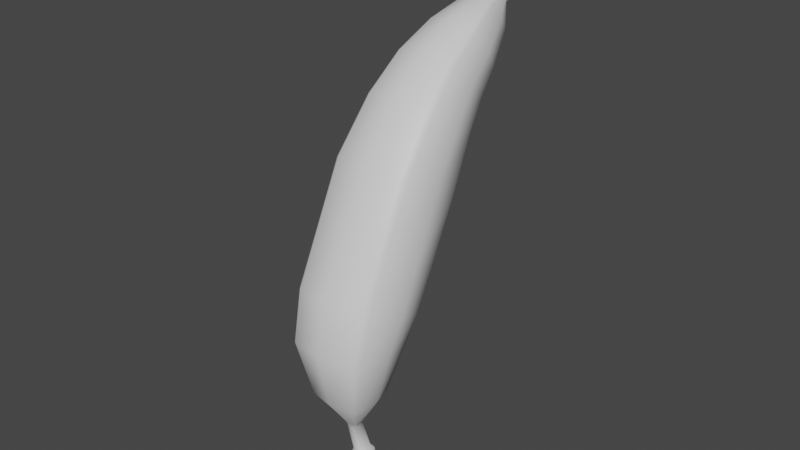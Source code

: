 # Source: BananaGunClosed.blend  (saved by Blender 2.91.10; exported with 4.5.12 LTS)
import bpy
from mathutils import Matrix  # noqa: F401  (used for matrix-valued properties, if any)

bpy.ops.wm.read_factory_settings(use_empty=True)
scene = bpy.context.scene
scene.name = 'Scene'

# ---- collections
col_collection = bpy.data.collections.new('Collection'); scene.collection.children.link(col_collection)

# ---- materials (node trees are filled in below, after node groups)
mat_material_001 = bpy.data.materials.new('Material.001')
mat_material_001.use_transparent_shadow = False

# ---- material node trees
mat_material_001.use_nodes = True; mat_material_001.node_tree.nodes.clear()
_N = mat_material_001.node_tree.nodes; _L = mat_material_001.node_tree.links
n0 = _N.new('ShaderNodeBsdfPrincipled'); n0.name = 'Principled BSDF'; n0.location = (10, 300)
n0.distribution = 'GGX'
n0.subsurface_method = 'BURLEY'
n0.inputs[3].default_value = 1.45
n0.inputs[27].default_value = (0.0, 0.0, 0.0, 1.0)
n0.inputs[28].default_value = 1.0
n1 = _N.new('ShaderNodeOutputMaterial'); n1.name = 'Material Output'; n1.location = (300, 300)
_L.new(n0.outputs[0], n1.inputs[0])
n1.is_active_output = True

# ---- world
world_world = bpy.data.worlds.new('World'); scene.world = world_world
world_world.use_nodes = True; world_world.node_tree.nodes.clear()
_N = world_world.node_tree.nodes; _L = world_world.node_tree.links
n0 = _N.new('ShaderNodeOutputWorld'); n0.name = 'World Output'; n0.location = (300, 300)
n1 = _N.new('ShaderNodeBackground'); n1.name = 'Background'; n1.location = (10, 300)
n1.inputs[0].default_value = (0.05088, 0.05088, 0.05088, 1.0)
_L.new(n1.outputs[0], n0.inputs[0])
n0.is_active_output = True
world_world.color = (0.05088, 0.05088, 0.05088)
world_world.use_sun_shadow = False
world_world.sun_shadow_jitter_overblur = 0.0

# ---- meshes
me_cube = bpy.data.meshes.new('Cube')
me_cube.from_pydata([(0.004615, 0.01832, -0.204), (0.003932, 0.01481, -0.2064), (0.005485, 0.01907, -0.2078), (0.004521, 0.01987, -0.2058), (7.905e-05, 0.00763, 0.1438), (0.007353, 0.008396, 0.1426), (0.003353, 0.01281, 0.1466), (7.905e-05, 0.01211, 0.1471), (7.905e-05, 0.01671, 0.1042), (-0.01889, 0.0137, 0.1061), (-0.007195, 0.01703, 0.1295), (7.905e-05, 0.0178, 0.1283), (7.905e-05, 0.01351, -0.2072), (-0.003227, 0.01423, -0.2067), (-0.002883, 0.01738, -0.2091), (7.905e-05, 0.01529, -0.2098), (0.02219, -0.01777, 0.1262), (0.02611, -0.003234, 0.1169), (0.01006, 0.01271, 0.1361), (0.008554, 0.009008, 0.1417), (0.02219, 0.0113, 0.1076), (0.008554, 0.01642, 0.1304), (-0.01379, -0.009615, -0.1916), (-0.01625, 0.00417, -0.1856), (-0.004457, 0.01832, -0.204), (-0.003773, 0.01481, -0.2064), (7.905e-05, 0.02312, -0.2009), (0.003386, 0.0224, -0.2013), (0.004858, 0.0241, -0.2029), (7.905e-05, 0.025, -0.2026), (0.007353, 0.01703, 0.1295), (0.003353, 0.02074, 0.1406), (0.003894, 0.02018, 0.141), (-0.003227, 0.0224, -0.2013), (-0.004205, 0.02398, -0.2031), (-0.01379, 0.01796, -0.1796), (-0.003773, 0.02182, -0.2017), (0.004571, 0.01678, 0.1436), (-0.008396, 0.009008, 0.1417), (-0.007195, 0.008396, 0.1426), (-0.003195, 0.01281, 0.1466), (-0.003736, 0.01337, 0.1462), (7.905e-05, -0.02318, 0.1296), (0.01905, -0.02017, 0.1277), (-0.01889, -0.02017, 0.1277), (-0.02203, -0.01777, 0.1262), (0.01905, 0.0137, 0.1061), (-0.01183, 0.02023, -0.1786), (0.01198, -0.01189, -0.1926), (0.003386, 0.01423, -0.2067), (0.01395, -0.009615, -0.1916), (0.02625, -0.003307, -0.09377), (7.905e-05, 0.002072, -0.09324), (7.905e-05, 0.00139, -0.04894), (0.02885, -0.004558, -0.04894), (0.02845, -0.06822, 0.005324), (0.02885, -0.07161, -0.04894), (0.0336, -0.06686, -0.04894), (0.03313, -0.06353, 0.005324), (-0.03098, -0.002112, 0.005324), (-0.03022, -0.004558, -0.04894), (-0.03497, -0.00931, -0.04894), (-0.03566, -0.006796, 0.005324), (0.0336, -0.00931, -0.04894), (0.03058, -0.009531, -0.09419), (-0.0261, -0.06395, -0.09971), (-0.0287, -0.07161, -0.04894), (-0.03345, -0.06686, -0.04894), (-0.03042, -0.05965, -0.09929), (7.905e-05, -0.06933, -0.1002), (7.905e-05, -0.07756, -0.04894), (0.02625, -0.06395, -0.09971), (-0.04152, -0.03517, 0.005324), (-0.03939, -0.03808, -0.04894), (-0.03297, -0.06353, 0.005324), (0.03599, -0.03363, -0.09674), (0.03955, -0.03808, -0.04894), (0.03058, -0.05965, -0.09929), (-0.0261, -0.003307, -0.09377), (7.905e-05, 0.006138, -0.1216), (-0.02249, 0.00144, -0.1228), (0.02637, -0.04777, -0.1359), (0.03104, -0.02504, -0.1299), (0.02637, -0.003737, -0.1238), (7.905e-05, -0.05622, -0.1382), (0.02265, -0.05153, -0.1369), (-0.02249, -0.05153, -0.1369), (-0.02622, -0.04777, -0.1359), (0.02265, 0.00144, -0.1228), (-0.03042, -0.007605, -0.09419), (-0.03583, -0.03363, -0.09674), (-0.03283, -0.05746, 0.05095), (-0.04136, -0.0308, 0.04651), (-0.03552, -0.004145, 0.04208), (-0.03086, 0.0002579, 0.04134), (0.02833, -0.06501, 0.05169), (0.03299, -0.06061, 0.05095), (7.905e-05, 0.003752, 0.005324), (0.02845, -0.001279, 0.005324), (0.03313, -0.005964, 0.005324), (-0.02829, -0.06822, 0.005324), (7.905e-05, -0.07408, 0.005324), (0.039, -0.03517, 0.005324), (7.905e-05, 0.02308, -0.1773), (0.01198, 0.02023, -0.1786), (0.01395, 0.01796, -0.1796), (0.003932, 0.02182, -0.2017), (-0.01183, -0.01189, -0.1926), (7.905e-05, -0.01474, -0.1938), (0.01641, 0.00417, -0.1856), (0.01877, -0.03261, -0.1673), (0.02186, -0.02957, -0.1659), (-0.01861, 0.01024, -0.1475), (-0.0217, 0.007201, -0.1489), (-0.02556, -0.01119, -0.1574), (-0.03088, -0.02504, -0.1299), (-0.02622, -0.002313, -0.1238), (-0.0217, -0.02957, -0.1659), (0.01877, 0.01024, -0.1475), (7.905e-05, 0.01404, -0.1457), (0.02186, 0.0058, -0.1489), (-0.01861, -0.03261, -0.1673), (7.905e-05, -0.03641, -0.169), (0.02572, -0.01119, -0.1574), (-0.02203, 0.0113, 0.1076), (-0.008396, 0.01642, 0.1304), (-0.0099, 0.01271, 0.1361), (-0.02595, -0.003234, 0.1169), (0.02659, 0.004564, 0.06824), (7.905e-05, 0.009387, 0.0664), (0.03097, 0.0007117, 0.0697), (-0.02644, -0.0498, 0.0908), (-0.03082, -0.04485, 0.08933), (7.905e-05, -0.05777, 0.09264), (0.02659, -0.05295, 0.09141), (0.03645, -0.02262, 0.0786), (0.03097, -0.04909, 0.08994), (-0.02644, 0.004564, 0.06824), (7.905e-05, 0.005769, 0.04043), (0.03883, -0.0308, 0.04651), (0.03299, -0.004145, 0.04208), (7.905e-05, -0.07052, 0.0526), (-0.02817, -0.06187, 0.05169), (0.02833, 0.0002579, 0.04134), (-0.03082, 0.0007117, 0.0697), (-0.0363, -0.02262, 0.0786), (0.004753, 0.03354, 0.1664), (0.005582, 0.03687, 0.1632), (0.00829, 0.03989, 0.1674), (0.007052, 0.03531, 0.1725), (7.905e-05, 0.04143, 0.1588), (-0.003932, 0.04075, 0.1595), (-0.005906, 0.04524, 0.1614), (7.905e-05, 0.04619, 0.1604), (-0.004595, 0.0402, 0.16), (-0.006894, 0.04448, 0.1623), (0.004753, 0.0402, 0.16), (0.007052, 0.04448, 0.1623), (-0.003195, 0.02074, 0.1406), (7.905e-05, 0.02145, 0.1401), (-0.004412, 0.01678, 0.1436), (-0.003736, 0.02018, 0.141), (0.003894, 0.01337, 0.1462), (0.00829, 0.048, 0.173), (0.007052, 0.04241, 0.1781), (-0.005906, 0.05084, 0.1669), (7.905e-05, 0.05179, 0.1658), (-0.006894, 0.05008, 0.1677), (0.007052, 0.05008, 0.1677), (0.00409, 0.03299, 0.1669), (0.006064, 0.03455, 0.1733), (-0.005424, 0.03687, 0.1632), (-0.004595, 0.03354, 0.1664), (-0.006894, 0.03531, 0.1725), (-0.008131, 0.03989, 0.1674), (-0.003932, 0.03299, 0.1669), (-0.005906, 0.03455, 0.1733), (7.905e-05, 0.0323, 0.1676), (7.905e-05, 0.0336, 0.1744), (0.00409, 0.04075, 0.1595), (0.006064, 0.04524, 0.1614), (7.905e-05, 0.048, 0.173), (-0.008131, 0.048, 0.173), (-0.006894, 0.04241, 0.1781), (0.006064, 0.05084, 0.1669), (0.006064, 0.04166, 0.179), (-0.005906, 0.04166, 0.179), (7.905e-05, 0.04071, 0.18), (7.905e-05, 0.02066, -0.2068), (-0.003772, 0.01832, -0.2085), (-0.00375, 0.02066, -0.2068), (-0.005094, 0.02304, -0.2037), (0.003398, 0.01759, -0.2089), (0.006058, 0.02167, -0.2029)], [], [(0, 1, 2, 3), (4, 5, 6, 7), (8, 9, 10, 11), (12, 13, 14, 15), (16, 17, 18, 19), (17, 20, 21, 18), (22, 23, 24, 25), (26, 27, 28, 29), (21, 30, 31, 32), (33, 26, 29, 34), (23, 35, 36, 24), (18, 21, 32, 37), (38, 39, 40, 41), (42, 43, 5, 4), (44, 42, 4, 39), (44, 39, 38, 45), (46, 30, 21, 20), (47, 33, 36, 35), (48, 49, 1, 50), (46, 8, 11, 30), (51, 52, 53, 54), (55, 56, 57, 58), (59, 60, 61, 62), (51, 54, 63, 64), (65, 66, 67, 68), (65, 69, 70, 66), (69, 71, 56, 70), (72, 62, 61, 73), (74, 72, 73, 67), (75, 64, 63, 76), (77, 75, 76, 57), (52, 78, 60, 53), (79, 80, 78, 52), (81, 82, 75, 77), (82, 83, 64, 75), (84, 85, 71, 69), (86, 84, 69, 65), (86, 65, 68, 87), (88, 51, 64, 83), (88, 79, 52, 51), (56, 71, 77, 57), (60, 78, 89, 61), (73, 61, 89, 90), (67, 73, 90, 68), (91, 92, 72, 74), (92, 93, 62, 72), (94, 59, 62, 93), (95, 55, 58, 96), (54, 53, 97, 98), (54, 98, 99, 63), (66, 100, 74, 67), (66, 70, 101, 100), (70, 56, 55, 101), (76, 63, 99, 102), (57, 76, 102, 58), (53, 60, 59, 97), (27, 26, 103, 104), (27, 104, 105, 106), (13, 107, 22, 25), (13, 12, 108, 107), (12, 49, 48, 108), (0, 106, 105, 109), (1, 0, 109, 50), (26, 33, 47, 103), (110, 48, 50, 111), (112, 47, 35, 113), (114, 113, 35, 23), (68, 90, 115, 87), (90, 89, 116, 115), (78, 80, 116, 89), (71, 85, 81, 77), (117, 114, 23, 22), (118, 119, 79, 88), (118, 88, 83, 120), (121, 86, 87, 117), (121, 122, 84, 86), (122, 110, 85, 84), (123, 120, 83, 82), (111, 123, 82, 81), (119, 112, 80, 79), (103, 47, 112, 119), (50, 109, 123, 111), (109, 105, 120, 123), (108, 48, 110, 122), (107, 108, 122, 121), (107, 121, 117, 22), (104, 118, 120, 105), (104, 103, 119, 118), (87, 115, 114, 117), (115, 116, 113, 114), (80, 112, 113, 116), (85, 110, 111, 81), (5, 43, 16, 19), (10, 9, 124, 125), (126, 125, 124, 127), (38, 126, 127, 45), (128, 129, 8, 46), (128, 46, 20, 130), (131, 44, 45, 132), (131, 133, 42, 44), (133, 134, 43, 42), (135, 130, 20, 17), (136, 135, 17, 16), (129, 137, 9, 8), (138, 94, 137, 129), (96, 139, 135, 136), (139, 140, 130, 135), (141, 95, 134, 133), (142, 141, 133, 131), (142, 131, 132, 91), (143, 128, 130, 140), (143, 138, 129, 128), (43, 134, 136, 16), (9, 137, 144, 124), (127, 124, 144, 145), (45, 127, 145, 132), (98, 97, 138, 143), (98, 143, 140, 99), (100, 142, 91, 74), (100, 101, 141, 142), (101, 55, 95, 141), (102, 99, 140, 139), (58, 102, 139, 96), (97, 59, 94, 138), (134, 95, 96, 136), (137, 94, 93, 144), (145, 144, 93, 92), (132, 145, 92, 91), (146, 147, 148, 149), (150, 151, 152, 153), (151, 154, 155, 152), (147, 156, 157, 148), (11, 10, 158, 159), (30, 11, 159, 31), (125, 126, 160, 161), (39, 4, 7, 40), (19, 18, 37, 162), (126, 38, 41, 160), (10, 125, 161, 158), (5, 19, 162, 6), (149, 148, 163, 164), (153, 152, 165, 166), (152, 155, 167, 165), (148, 157, 168, 163), (169, 146, 149, 170), (171, 172, 173, 174), (172, 175, 176, 173), (177, 169, 170, 178), (179, 150, 153, 180), (175, 177, 178, 176), (156, 179, 180, 157), (154, 171, 174, 155), (181, 182, 183), (164, 163, 181), (181, 166, 165), (181, 184, 166), (170, 149, 164, 185), (174, 173, 183, 182), (173, 176, 186, 183), (178, 170, 185, 187), (180, 153, 166, 184), (176, 178, 187, 186), (157, 180, 184, 168), (155, 174, 182, 167), (161, 160, 171, 154), (32, 31, 179, 156), (40, 7, 177, 175), (31, 159, 150, 179), (7, 6, 169, 177), (41, 40, 175, 172), (160, 41, 172, 171), (6, 162, 146, 169), (37, 32, 156, 147), (158, 161, 154, 151), (159, 158, 151, 150), (162, 37, 147, 146), (34, 29, 188), (188, 3, 2), (189, 190, 188), (188, 29, 28), (36, 33, 34, 191), (13, 25, 189, 14), (1, 49, 192, 2), (27, 106, 193, 28), (106, 0, 3, 193), (24, 36, 191, 190), (49, 12, 15, 192), (25, 24, 190, 189), (15, 188, 192), (15, 14, 188), (14, 189, 188), (190, 191, 188), (191, 34, 188), (188, 28, 193), (3, 188, 193), (192, 188, 2), (168, 184, 181), (163, 168, 181), (187, 185, 181), (185, 164, 181), (187, 181, 186), (186, 181, 183), (181, 165, 167), (182, 181, 167)])
me_cube.polygons.foreach_set('use_smooth', [True] * 204)
_uv = me_cube.uv_layers.new(name='UVMap')
_uv.uv.foreach_set('vector', [0.9094, 0.3098, 0.9211, 0.2932, 0.9297, 0.3089, 0.9265, 0.3163, 0.2043, 0.2783, 0.2238, 0.2957, 0.1882, 0.3059, 0.1787, 0.2935, 0.3153, 0.4007, 0.3019, 0.4433, 0.242, 0.4007, 0.2501, 0.3784, 0.9392, 0.2805, 0.9658, 0.292, 0.967, 0.3043, 0.9468, 0.2951, 0.2981, 0.2647, 0.3121, 0.3008, 0.2423, 0.3238, 0.2298, 0.3034, 0.3121, 0.3008, 0.3219, 0.3402, 0.2536, 0.3451, 0.2423, 0.3238, 0.9821, 0.4153, 0.9438, 0.4171, 0.9531, 0.3643, 0.9821, 0.3374, 0.9147, 0.3511, 0.9056, 0.3385, 0.9207, 0.3321, 0.9247, 0.3434, 0.2536, 0.3451, 0.2539, 0.3547, 0.1974, 0.3502, 0.1974, 0.3442, 0.9278, 0.3606, 0.9147, 0.3511, 0.9247, 0.3434, 0.9377, 0.3475, 0.9438, 0.4171, 0.8947, 0.4105, 0.9336, 0.3638, 0.9531, 0.3643, 0.2423, 0.3238, 0.2536, 0.3451, 0.1974, 0.3442, 0.1951, 0.3279, 0.1749, 0.2578, 0.1848, 0.2624, 0.1675, 0.2815, 0.1642, 0.2767, 0.2661, 0.2203, 0.2908, 0.2508, 0.2238, 0.2957, 0.2043, 0.2783, 0.2371, 0.1943, 0.2661, 0.2203, 0.2043, 0.2783, 0.1848, 0.2624, 0.2371, 0.1943, 0.1848, 0.2624, 0.1749, 0.2578, 0.225, 0.1852, 0.322, 0.3572, 0.2539, 0.3547, 0.2536, 0.3451, 0.3219, 0.3402, 0.8848, 0.4016, 0.9278, 0.3606, 0.9336, 0.3638, 0.8947, 0.4105, 0.8715, 0.2557, 0.9246, 0.2883, 0.9211, 0.2932, 0.866, 0.2668, 0.322, 0.3572, 0.3153, 0.4007, 0.2501, 0.3784, 0.2539, 0.3547, 0.676, 0.3599, 0.688, 0.427, 0.6104, 0.4368, 0.6036, 0.3639, 0.5206, 0.1818, 0.6078, 0.1774, 0.6065, 0.2006, 0.5217, 0.2065, 0.5211, 0.4998, 0.6211, 0.5035, 0.6235, 0.5279, 0.5202, 0.5243, 0.676, 0.3599, 0.6036, 0.3639, 0.6016, 0.3357, 0.6744, 0.3292, 0.7511, 0.09397, 0.6369, 0.06994, 0.6416, 0.04911, 0.7622, 0.07701, 0.7511, 0.09397, 0.7169, 0.1367, 0.62, 0.121, 0.6369, 0.06994, 0.7169, 0.1367, 0.691, 0.1859, 0.6078, 0.1774, 0.62, 0.121, 0.5207, 0.5813, 0.5202, 0.5243, 0.6235, 0.5279, 0.6394, 0.5821, 0.5222, 0.635, 0.5207, 0.5813, 0.6394, 0.5821, 0.6601, 0.6311, 0.6767, 0.2678, 0.6744, 0.3292, 0.6016, 0.3357, 0.6023, 0.2652, 0.6865, 0.2077, 0.6767, 0.2678, 0.6023, 0.2652, 0.6065, 0.2006, 0.688, 0.427, 0.7083, 0.4879, 0.6211, 0.5035, 0.6104, 0.4368, 0.7472, 0.4159, 0.7729, 0.4677, 0.7083, 0.4879, 0.688, 0.427, 0.7523, 0.222, 0.7378, 0.2752, 0.6767, 0.2678, 0.6865, 0.2077, 0.7378, 0.2752, 0.7319, 0.3315, 0.6744, 0.3292, 0.6767, 0.2678, 0.7916, 0.1635, 0.7591, 0.2031, 0.691, 0.1859, 0.7169, 0.1367, 0.8328, 0.1314, 0.7916, 0.1635, 0.7169, 0.1367, 0.7511, 0.09397, 0.8328, 0.1314, 0.7511, 0.09397, 0.7622, 0.07701, 0.8464, 0.1179, 0.7333, 0.358, 0.676, 0.3599, 0.6744, 0.3292, 0.7319, 0.3315, 0.7333, 0.358, 0.7472, 0.4159, 0.688, 0.427, 0.676, 0.3599, 0.6078, 0.1774, 0.691, 0.1859, 0.6865, 0.2077, 0.6065, 0.2006, 0.6211, 0.5035, 0.7083, 0.4879, 0.7151, 0.5105, 0.6235, 0.5279, 0.6394, 0.5821, 0.6235, 0.5279, 0.7151, 0.5105, 0.7471, 0.5571, 0.6601, 0.6311, 0.6394, 0.5821, 0.7471, 0.5571, 0.7849, 0.5961, 0.4052, 0.6201, 0.4243, 0.569, 0.5207, 0.5813, 0.5222, 0.635, 0.4243, 0.569, 0.4392, 0.5147, 0.5202, 0.5243, 0.5207, 0.5813, 0.4433, 0.4918, 0.5211, 0.4998, 0.5202, 0.5243, 0.4392, 0.5147, 0.4411, 0.1899, 0.5206, 0.1818, 0.5217, 0.2065, 0.4453, 0.2116, 0.6036, 0.3639, 0.6104, 0.4368, 0.5205, 0.4313, 0.5208, 0.367, 0.6036, 0.3639, 0.5208, 0.367, 0.5213, 0.3411, 0.6016, 0.3357, 0.6369, 0.06994, 0.5111, 0.06939, 0.5077, 0.04877, 0.6416, 0.04911, 0.6369, 0.06994, 0.62, 0.121, 0.5174, 0.1218, 0.5111, 0.06939, 0.62, 0.121, 0.6078, 0.1774, 0.5206, 0.1818, 0.5174, 0.1218, 0.6023, 0.2652, 0.6016, 0.3357, 0.5213, 0.3411, 0.5218, 0.2714, 0.6065, 0.2006, 0.6023, 0.2652, 0.5218, 0.2714, 0.5217, 0.2065, 0.6104, 0.4368, 0.6211, 0.5035, 0.5211, 0.4998, 0.5205, 0.4313, 0.9056, 0.3385, 0.9147, 0.3511, 0.8639, 0.3781, 0.8504, 0.3499, 0.9056, 0.3385, 0.8504, 0.3499, 0.8487, 0.3366, 0.9042, 0.3317, 0.9658, 0.292, 0.9424, 0.2316, 0.9562, 0.2307, 0.9745, 0.2968, 0.9658, 0.292, 0.9392, 0.2805, 0.9018, 0.2403, 0.9424, 0.2316, 0.9392, 0.2805, 0.9246, 0.2883, 0.8715, 0.2557, 0.9018, 0.2403, 0.9094, 0.3098, 0.9042, 0.3317, 0.8487, 0.3366, 0.8535, 0.2998, 0.9211, 0.2932, 0.9094, 0.3098, 0.8535, 0.2998, 0.866, 0.2668, 0.9147, 0.3511, 0.9278, 0.3606, 0.8848, 0.4016, 0.8639, 0.3781, 0.8183, 0.229, 0.8715, 0.2557, 0.866, 0.2668, 0.8101, 0.2449, 0.8274, 0.4404, 0.8848, 0.4016, 0.8947, 0.4105, 0.8385, 0.4549, 0.8858, 0.4762, 0.8385, 0.4549, 0.8947, 0.4105, 0.9438, 0.4171, 0.7849, 0.5961, 0.7471, 0.5571, 0.8259, 0.5229, 0.8721, 0.5496, 0.7471, 0.5571, 0.7151, 0.5105, 0.7828, 0.4872, 0.8259, 0.5229, 0.7083, 0.4879, 0.7729, 0.4677, 0.7828, 0.4872, 0.7151, 0.5105, 0.691, 0.1859, 0.7591, 0.2031, 0.7523, 0.222, 0.6865, 0.2077, 0.9361, 0.4867, 0.8858, 0.4762, 0.9438, 0.4171, 0.9821, 0.4153, 0.7876, 0.3572, 0.8018, 0.4015, 0.7472, 0.4159, 0.7333, 0.358, 0.7876, 0.3572, 0.7333, 0.358, 0.7319, 0.3315, 0.786, 0.3358, 0.8989, 0.1769, 0.8328, 0.1314, 0.8464, 0.1179, 0.9142, 0.1678, 0.8989, 0.1769, 0.8541, 0.1979, 0.7916, 0.1635, 0.8328, 0.1314, 0.8541, 0.1979, 0.8183, 0.229, 0.7591, 0.2031, 0.7916, 0.1635, 0.7933, 0.2895, 0.786, 0.3358, 0.7319, 0.3315, 0.7378, 0.2752, 0.8101, 0.2449, 0.7933, 0.2895, 0.7378, 0.2752, 0.7523, 0.222, 0.8018, 0.4015, 0.8274, 0.4404, 0.7729, 0.4677, 0.7472, 0.4159, 0.8639, 0.3781, 0.8848, 0.4016, 0.8274, 0.4404, 0.8018, 0.4015, 0.866, 0.2668, 0.8535, 0.2998, 0.7933, 0.2895, 0.8101, 0.2449, 0.8535, 0.2998, 0.8487, 0.3366, 0.786, 0.3358, 0.7933, 0.2895, 0.9018, 0.2403, 0.8715, 0.2557, 0.8183, 0.229, 0.8541, 0.1979, 0.9424, 0.2316, 0.9018, 0.2403, 0.8541, 0.1979, 0.8989, 0.1769, 0.9424, 0.2316, 0.8989, 0.1769, 0.9142, 0.1678, 0.9562, 0.2307, 0.8504, 0.3499, 0.7876, 0.3572, 0.786, 0.3358, 0.8487, 0.3366, 0.8504, 0.3499, 0.8639, 0.3781, 0.8018, 0.4015, 0.7876, 0.3572, 0.8721, 0.5496, 0.8259, 0.5229, 0.8858, 0.4762, 0.9361, 0.4867, 0.8259, 0.5229, 0.7828, 0.4872, 0.8385, 0.4549, 0.8858, 0.4762, 0.7729, 0.4677, 0.8274, 0.4404, 0.8385, 0.4549, 0.7828, 0.4872, 0.7591, 0.2031, 0.8183, 0.229, 0.8101, 0.2449, 0.7523, 0.222, 0.2238, 0.2957, 0.2908, 0.2508, 0.2981, 0.2647, 0.2298, 0.3034, 0.242, 0.4007, 0.3019, 0.4433, 0.2931, 0.458, 0.2363, 0.4082, 0.2128, 0.417, 0.2363, 0.4082, 0.2931, 0.458, 0.2607, 0.4829, 0.1842, 0.4182, 0.2128, 0.417, 0.2607, 0.4829, 0.2228, 0.5, 0.3968, 0.3597, 0.3922, 0.4191, 0.3153, 0.4007, 0.322, 0.3572, 0.3968, 0.3597, 0.322, 0.3572, 0.3219, 0.3402, 0.3962, 0.3367, 0.318, 0.1285, 0.2371, 0.1943, 0.225, 0.1852, 0.3052, 0.1121, 0.318, 0.1285, 0.3473, 0.1679, 0.2661, 0.2203, 0.2371, 0.1943, 0.3473, 0.1679, 0.3678, 0.2115, 0.2908, 0.2508, 0.2661, 0.2203, 0.3906, 0.2819, 0.3962, 0.3367, 0.3219, 0.3402, 0.3121, 0.3008, 0.3746, 0.2293, 0.3906, 0.2819, 0.3121, 0.3008, 0.2981, 0.2647, 0.3922, 0.4191, 0.379, 0.4765, 0.3019, 0.4433, 0.3153, 0.4007, 0.4511, 0.4274, 0.4433, 0.4918, 0.379, 0.4765, 0.3922, 0.4191, 0.4453, 0.2116, 0.4524, 0.2749, 0.3906, 0.2819, 0.3746, 0.2293, 0.4524, 0.2749, 0.4545, 0.3364, 0.3962, 0.3367, 0.3906, 0.2819, 0.4259, 0.1383, 0.4411, 0.1899, 0.3678, 0.2115, 0.3473, 0.1679, 0.4031, 0.09006, 0.4259, 0.1383, 0.3473, 0.1679, 0.318, 0.1285, 0.4031, 0.09006, 0.318, 0.1285, 0.3052, 0.1121, 0.3947, 0.07094, 0.4537, 0.3617, 0.3968, 0.3597, 0.3962, 0.3367, 0.4545, 0.3364, 0.4537, 0.3617, 0.4511, 0.4274, 0.3922, 0.4191, 0.3968, 0.3597, 0.2908, 0.2508, 0.3678, 0.2115, 0.3746, 0.2293, 0.2981, 0.2647, 0.3019, 0.4433, 0.379, 0.4765, 0.3712, 0.4978, 0.2931, 0.458, 0.2607, 0.4829, 0.2931, 0.458, 0.3712, 0.4978, 0.3447, 0.5451, 0.2228, 0.5, 0.2607, 0.4829, 0.3447, 0.5451, 0.3095, 0.5803, 0.5208, 0.367, 0.5205, 0.4313, 0.4511, 0.4274, 0.4537, 0.3617, 0.5208, 0.367, 0.4537, 0.3617, 0.4545, 0.3364, 0.5213, 0.3411, 0.5111, 0.06939, 0.4031, 0.09006, 0.3947, 0.07094, 0.5077, 0.04877, 0.5111, 0.06939, 0.5174, 0.1218, 0.4259, 0.1383, 0.4031, 0.09006, 0.5174, 0.1218, 0.5206, 0.1818, 0.4411, 0.1899, 0.4259, 0.1383, 0.5218, 0.2714, 0.5213, 0.3411, 0.4545, 0.3364, 0.4524, 0.2749, 0.5217, 0.2065, 0.5218, 0.2714, 0.4524, 0.2749, 0.4453, 0.2116, 0.5205, 0.4313, 0.5211, 0.4998, 0.4433, 0.4918, 0.4511, 0.4274, 0.3678, 0.2115, 0.4411, 0.1899, 0.4453, 0.2116, 0.3746, 0.2293, 0.379, 0.4765, 0.4433, 0.4918, 0.4392, 0.5147, 0.3712, 0.4978, 0.3447, 0.5451, 0.3712, 0.4978, 0.4392, 0.5147, 0.4243, 0.569, 0.3095, 0.5803, 0.3447, 0.5451, 0.4243, 0.569, 0.4052, 0.6201, 0.1031, 0.3154, 0.1123, 0.331, 0.08915, 0.332, 0.07767, 0.3208, 0.1083, 0.3679, 0.09943, 0.3811, 0.07479, 0.3795, 0.08711, 0.3669, 0.09943, 0.3811, 0.09816, 0.3859, 0.0717, 0.3849, 0.07479, 0.3795, 0.1123, 0.331, 0.1146, 0.3474, 0.09224, 0.347, 0.08915, 0.332, 0.2501, 0.3784, 0.242, 0.4007, 0.1915, 0.3765, 0.1953, 0.3638, 0.2539, 0.3547, 0.2501, 0.3784, 0.1953, 0.3638, 0.1974, 0.3502, 0.2363, 0.4082, 0.2128, 0.417, 0.1797, 0.3955, 0.19, 0.3821, 0.1848, 0.2624, 0.2043, 0.2783, 0.1787, 0.2935, 0.1675, 0.2815, 0.2298, 0.3034, 0.2423, 0.3238, 0.1951, 0.3279, 0.1898, 0.312, 0.2128, 0.417, 0.1842, 0.4182, 0.1666, 0.4096, 0.1797, 0.3955, 0.242, 0.4007, 0.2363, 0.4082, 0.19, 0.3821, 0.1915, 0.3765, 0.2238, 0.2957, 0.2298, 0.3034, 0.1898, 0.312, 0.1882, 0.3059, 0.07767, 0.3208, 0.08915, 0.332, 0.0597, 0.3406, 0.05409, 0.3305, 0.08711, 0.3669, 0.07479, 0.3795, 0.05048, 0.3709, 0.06225, 0.3634, 0.07479, 0.3795, 0.0717, 0.3849, 0.04661, 0.375, 0.05048, 0.3709, 0.08915, 0.332, 0.09224, 0.347, 0.0667, 0.3488, 0.0597, 0.3406, 0.1012, 0.3101, 0.1031, 0.3154, 0.07767, 0.3208, 0.07463, 0.316, 0.08256, 0.3981, 0.06852, 0.4076, 0.04165, 0.4102, 0.05203, 0.396, 0.06407, 0.2871, 0.0663, 0.2906, 0.0449, 0.2993, 0.04058, 0.2945, 0.08895, 0.2994, 0.1012, 0.3101, 0.07463, 0.316, 0.06185, 0.3064, 0.1144, 0.3539, 0.1083, 0.3679, 0.08711, 0.3669, 0.09216, 0.3531, 0.0663, 0.2906, 0.08895, 0.2994, 0.06185, 0.3064, 0.0449, 0.2993, 0.1146, 0.3474, 0.1144, 0.3539, 0.09216, 0.3531, 0.09224, 0.347, 0.09816, 0.3859, 0.08256, 0.3981, 0.05203, 0.396, 0.0717, 0.3849, 0.02689, 0.348, 0.03151, 0.3774, 0.01403, 0.3873, 0.05409, 0.3305, 0.0597, 0.3406, 0.02689, 0.348, 0.02689, 0.348, 0.06225, 0.3634, 0.05048, 0.3709, 0.02689, 0.348, 0.06654, 0.3534, 0.06225, 0.3634, 0.07463, 0.316, 0.07767, 0.3208, 0.05409, 0.3305, 0.05157, 0.3266, 0.05203, 0.396, 0.04165, 0.4102, 0.01403, 0.3873, 0.03151, 0.3774, 0.04058, 0.2945, 0.0449, 0.2993, 0.02799, 0.3162, 0.02209, 0.3145, 0.06185, 0.3064, 0.07463, 0.316, 0.05157, 0.3266, 0.0414, 0.3197, 0.09216, 0.3531, 0.08711, 0.3669, 0.06225, 0.3634, 0.06654, 0.3534, 0.0449, 0.2993, 0.06185, 0.3064, 0.0414, 0.3197, 0.02799, 0.3162, 0.09224, 0.347, 0.09216, 0.3531, 0.06654, 0.3534, 0.0667, 0.3488, 0.0717, 0.3849, 0.05203, 0.396, 0.03151, 0.3774, 0.04661, 0.375, 0.19, 0.3821, 0.1797, 0.3955, 0.08256, 0.3981, 0.09816, 0.3859, 0.1974, 0.3442, 0.1974, 0.3502, 0.1144, 0.3539, 0.1146, 0.3474, 0.1675, 0.2815, 0.1787, 0.2935, 0.08895, 0.2994, 0.0663, 0.2906, 0.1974, 0.3502, 0.1953, 0.3638, 0.1083, 0.3679, 0.1144, 0.3539, 0.1787, 0.2935, 0.1882, 0.3059, 0.1012, 0.3101, 0.08895, 0.2994, 0.1642, 0.2767, 0.1675, 0.2815, 0.0663, 0.2906, 0.06407, 0.2871, 0.1797, 0.3955, 0.1666, 0.4096, 0.06852, 0.4076, 0.08256, 0.3981, 0.1882, 0.3059, 0.1898, 0.312, 0.1031, 0.3154, 0.1012, 0.3101, 0.1951, 0.3279, 0.1974, 0.3442, 0.1146, 0.3474, 0.1123, 0.331, 0.1915, 0.3765, 0.19, 0.3821, 0.09816, 0.3859, 0.09943, 0.3811, 0.1953, 0.3638, 0.1915, 0.3765, 0.09943, 0.3811, 0.1083, 0.3679, 0.1898, 0.312, 0.1951, 0.3279, 0.1123, 0.331, 0.1031, 0.3154, 0.9377, 0.3475, 0.9247, 0.3434, 0.9691, 0.3168, 0.9691, 0.3168, 0.9265, 0.3163, 0.9297, 0.3089, 0.9788, 0.3262, 0.9628, 0.3372, 0.9691, 0.3168, 0.9691, 0.3168, 0.9247, 0.3434, 0.9207, 0.3321, 0.9336, 0.3638, 0.9278, 0.3606, 0.9377, 0.3475, 0.9441, 0.35, 0.9658, 0.292, 0.9745, 0.2968, 0.9766, 0.3068, 0.967, 0.3043, 0.9211, 0.2932, 0.9246, 0.2883, 0.9384, 0.3032, 0.9297, 0.3089, 0.9056, 0.3385, 0.9042, 0.3317, 0.9149, 0.3248, 0.9207, 0.3321, 0.9042, 0.3317, 0.9094, 0.3098, 0.9265, 0.3163, 0.9149, 0.3248, 0.9531, 0.3643, 0.9336, 0.3638, 0.9441, 0.35, 0.9628, 0.3372, 0.9246, 0.2883, 0.9392, 0.2805, 0.9468, 0.2951, 0.9384, 0.3032, 0.9821, 0.3374, 0.9531, 0.3643, 0.9628, 0.3372, 0.9788, 0.3262, 0.9468, 0.2951, 0.9691, 0.3168, 0.9384, 0.3032, 0.9468, 0.2951, 0.967, 0.3043, 0.9691, 0.3168, 0.967, 0.3043, 0.9766, 0.3068, 0.9691, 0.3168, 0.9628, 0.3372, 0.9441, 0.35, 0.9691, 0.3168, 0.9441, 0.35, 0.9377, 0.3475, 0.9691, 0.3168, 0.9691, 0.3168, 0.9207, 0.3321, 0.9149, 0.3248, 0.9265, 0.3163, 0.9691, 0.3168, 0.9149, 0.3248, 0.9384, 0.3032, 0.9691, 0.3168, 0.9297, 0.3089, 0.0667, 0.3488, 0.06654, 0.3534, 0.02689, 0.348, 0.0597, 0.3406, 0.0667, 0.3488, 0.02689, 0.348, 0.0414, 0.3197, 0.05157, 0.3266, 0.02689, 0.348, 0.05157, 0.3266, 0.05409, 0.3305, 0.02689, 0.348, 0.0414, 0.3197, 0.02689, 0.348, 0.02799, 0.3162, 0.02799, 0.3162, 0.02689, 0.348, 0.02209, 0.3145, 0.02689, 0.348, 0.05048, 0.3709, 0.04661, 0.375, 0.03151, 0.3774, 0.02689, 0.348, 0.04661, 0.375])
me_cube.materials.append(mat_material_001)
me_cube.use_remesh_fix_poles = True
me_cube.use_remesh_preserve_attributes = False
me_cube.use_mirror_vertex_groups = False
me_cube.update()
me_cube.normals_split_custom_set([tuple(v) for v in zip(*[iter([0.9951, -0.04032, -0.09, 0.8233, -0.204, -0.5297, 0.8169, 0.3039, -0.4901, 0.8371, 0.5117, -0.1937, 2.874e-08, -0.495, 0.8689, 0.439, -0.2867, 0.8515, 0.4628, -0.5067, 0.7274, 5.794e-08, -0.6432, 0.7657, 3.256e-07, 0.9916, -0.1291, -0.4034, 0.9139, -0.0457, -0.3602, 0.9314, -0.05252, 1.914e-08, 0.9875, -0.1577, 0.00338, -0.5542, -0.8324, -0.5085, -0.4127, -0.7557, -0.3552, 0.009677, -0.9348, 0.01157, -0.3062, -0.9519, 0.7984, -0.1709, 0.5773, 0.9224, 0.2126, 0.3226, 0.8402, 0.379, 0.3878, 0.7558, 0.07013, 0.651, 0.9224, 0.2126, 0.3226, 0.7801, 0.612, 0.1296, 0.7026, 0.6916, 0.1677, 0.8402, 0.379, 0.3878, -0.8153, -0.1689, -0.5538, -0.9309, 0.1512, -0.3326, -0.965, 0.07455, -0.2514, -0.8384, -0.1308, -0.5292, -0.0123, 0.9119, 0.4103, 0.4731, 0.7766, 0.416, 0.6468, 0.7626, -0.007559, -0.01464, 0.9979, 0.06281, 0.7026, 0.6916, 0.1677, 0.3602, 0.9314, -0.05252, 0.4795, 0.7782, -0.4055, 0.8626, 0.4957, -0.1008, -0.5275, 0.7788, 0.3394, -0.0123, 0.9119, 0.4103, -0.01464, 0.9979, 0.06281, -0.533, 0.8446, 0.04974, -0.9309, 0.1512, -0.3326, -0.8456, 0.5103, -0.1569, -0.9411, 0.3332, 0.05845, -0.965, 0.07455, -0.2514, 0.8402, 0.379, 0.3878, 0.7026, 0.6916, 0.1677, 0.8626, 0.4957, -0.1008, 0.96, 0.2032, 0.1927, -0.7558, 0.07013, 0.651, -0.439, -0.2867, 0.8515, -0.4628, -0.5067, 0.7274, -0.8591, -0.1104, 0.4998, -0.01577, -0.5925, 0.8054, 0.4135, -0.4842, 0.7711, 0.439, -0.2867, 0.8515, 2.874e-08, -0.495, 0.8689, -0.4423, -0.4868, 0.7533, -0.01577, -0.5925, 0.8054, 2.874e-08, -0.495, 0.8689, -0.439, -0.2867, 0.8515, -0.4423, -0.4868, 0.7533, -0.439, -0.2867, 0.8515, -0.7558, 0.07013, 0.651, -0.8061, -0.1772, 0.5647, 0.4034, 0.9139, -0.0457, 0.3602, 0.9314, -0.05252, 0.7026, 0.6916, 0.1677, 0.7801, 0.612, 0.1296, -0.4987, 0.8658, 0.04117, -0.5275, 0.7788, 0.3394, -0.9411, 0.3332, 0.05845, -0.8456, 0.5103, -0.1569, 0.4619, -0.4892, -0.7398, 0.4849, -0.4272, -0.7631, 0.8233, -0.204, -0.5297, 0.8153, -0.1689, -0.5538, 0.4034, 0.9139, -0.0457, 3.256e-07, 0.9916, -0.1291, 1.914e-08, 0.9875, -0.1577, 0.3602, 0.9314, -0.05252, 0.5452, 0.8379, 0.0249, 0.001348, 0.9971, 0.07638, 0.001249, 0.9998, -0.01728, 0.5002, 0.8654, -0.03038, 0.4699, -0.8806, 0.06066, 0.4712, -0.8807, -0.04769, 0.874, -0.4842, -0.04199, 0.8788, -0.4758, 0.03656, -0.4658, 0.8834, -0.05056, -0.4778, 0.8779, -0.032, -0.8893, 0.4544, -0.05113, -0.882, 0.4699, -0.0357, 0.5452, 0.8379, 0.0249, 0.5002, 0.8654, -0.03038, 0.8929, 0.4489, -0.0359, 0.9094, 0.4128, -0.05173, -0.4697, -0.8507, -0.2359, -0.4712, -0.8807, -0.04769, -0.8684, -0.4936, -0.04734, -0.8697, -0.4585, -0.1827, -0.4697, -0.8507, -0.2359, 2.95e-08, -0.9698, -0.244, 5.932e-08, -0.9989, -0.04715, -0.4712, -0.8807, -0.04769, 2.95e-08, -0.9698, -0.244, 0.4697, -0.8507, -0.2359, 0.4712, -0.8807, -0.04769, 5.932e-08, -0.9989, -0.04715, -0.999, -0.04457, -0.002262, -0.882, 0.4699, -0.0357, -0.8893, 0.4544, -0.05113, -0.9982, -0.03163, -0.05024, -0.8589, -0.5099, 0.04841, -0.999, -0.04457, -0.002262, -0.9982, -0.03163, -0.05024, -0.8684, -0.4936, -0.04734, 0.9942, 0.009215, -0.1075, 0.9094, 0.4128, -0.05173, 0.8929, 0.4489, -0.0359, 0.9994, -0.006636, -0.03326, 0.8697, -0.4585, -0.1827, 0.9942, 0.009215, -0.1075, 0.9994, -0.006636, -0.03326, 0.874, -0.4842, -0.04199, 0.001348, 0.9971, 0.07638, -0.4819, 0.8757, 0.03143, -0.4778, 0.8779, -0.032, 0.001249, 0.9998, -0.01728, -4.332e-08, 0.9746, 0.224, -0.4937, 0.8565, 0.1505, -0.4819, 0.8757, 0.03143, 0.001348, 0.9971, 0.07638, 0.8638, -0.4041, -0.3009, 0.988, 0.03526, -0.1503, 0.9942, 0.009215, -0.1075, 0.8697, -0.4585, -0.1827, 0.988, 0.03526, -0.1503, 0.9145, 0.4035, -0.02933, 0.9094, 0.4128, -0.05173, 0.9942, 0.009215, -0.1075, -3.471e-08, -0.8991, -0.4377, 0.4694, -0.7804, -0.413, 0.4697, -0.8507, -0.2359, 2.95e-08, -0.9698, -0.244, -0.4694, -0.7804, -0.413, -3.471e-08, -0.8991, -0.4377, 2.95e-08, -0.9698, -0.244, -0.4697, -0.8507, -0.2359, -0.4694, -0.7804, -0.413, -0.4697, -0.8507, -0.2359, -0.8697, -0.4585, -0.1827, -0.8638, -0.4041, -0.3009, 0.5665, 0.8138, 0.1298, 0.5452, 0.8379, 0.0249, 0.9094, 0.4128, -0.05173, 0.9145, 0.4035, -0.02933, 0.5665, 0.8138, 0.1298, -4.332e-08, 0.9746, 0.224, 0.001348, 0.9971, 0.07638, 0.5452, 0.8379, 0.0249, 0.4712, -0.8807, -0.04769, 0.4697, -0.8507, -0.2359, 0.8697, -0.4585, -0.1827, 0.874, -0.4842, -0.04199, -0.4778, 0.8779, -0.032, -0.4819, 0.8757, 0.03143, -0.8855, 0.4619, -0.05136, -0.8893, 0.4544, -0.05113, -0.9982, -0.03163, -0.05024, -0.8893, 0.4544, -0.05113, -0.8855, 0.4619, -0.05136, -0.9937, -0.002553, -0.1121, -0.8684, -0.4936, -0.04734, -0.9982, -0.03163, -0.05024, -0.9937, -0.002553, -0.1121, -0.8697, -0.4585, -0.1827, -0.8583, -0.4935, 0.1406, -0.9968, -0.02781, 0.07554, -0.999, -0.04457, -0.002262, -0.8589, -0.5099, 0.04841, -0.9968, -0.02781, 0.07554, -0.8749, 0.4843, 0.009555, -0.882, 0.4699, -0.0357, -0.999, -0.04457, -0.002262, -0.4675, 0.8818, -0.06199, -0.4658, 0.8834, -0.05056, -0.882, 0.4699, -0.0357, -0.8749, 0.4843, 0.009555, 0.4582, -0.8721, 0.1715, 0.4699, -0.8806, 0.06066, 0.8788, -0.4758, 0.03656, 0.871, -0.4786, 0.1107, 0.5002, 0.8654, -0.03038, 0.001249, 0.9998, -0.01728, 0.0005495, 0.9987, -0.05193, 0.4633, 0.8851, -0.04361, 0.5002, 0.8654, -0.03038, 0.4633, 0.8851, -0.04361, 0.8781, 0.478, -0.02175, 0.8929, 0.4489, -0.0359, -0.4712, -0.8807, -0.04769, -0.4792, -0.874, 0.08074, -0.8589, -0.5099, 0.04841, -0.8684, -0.4936, -0.04734, -0.4712, -0.8807, -0.04769, 5.932e-08, -0.9989, -0.04715, -0.01296, -0.997, 0.07625, -0.4792, -0.874, 0.08074, 5.932e-08, -0.9989, -0.04715, 0.4712, -0.8807, -0.04769, 0.4699, -0.8806, 0.06066, -0.01296, -0.997, 0.07625, 0.9994, -0.006636, -0.03326, 0.8929, 0.4489, -0.0359, 0.8781, 0.478, -0.02175, 1.0, -0.001843, 0.007031, 0.874, -0.4842, -0.04199, 0.9994, -0.006636, -0.03326, 1.0, -0.001843, 0.007031, 0.8788, -0.4758, 0.03656, 0.001249, 0.9998, -0.01728, -0.4778, 0.8779, -0.032, -0.4658, 0.8834, -0.05056, 0.0005495, 0.9987, -0.05193, 0.4731, 0.7766, 0.416, -0.0123, 0.9119, 0.4103, -2.914e-07, 0.9898, 0.1426, 0.5212, 0.8527, 0.03379, 0.4731, 0.7766, 0.416, 0.5212, 0.8527, 0.03379, 0.8576, 0.4885, -0.1605, 0.9115, 0.3047, 0.2762, -0.5085, -0.4127, -0.7557, -0.4619, -0.4892, -0.7398, -0.8153, -0.1689, -0.5538, -0.8384, -0.1308, -0.5292, -0.5085, -0.4127, -0.7557, 0.00338, -0.5542, -0.8324, 1.785e-07, -0.6122, -0.7907, -0.4619, -0.4892, -0.7398, 0.00338, -0.5542, -0.8324, 0.4849, -0.4272, -0.7631, 0.4619, -0.4892, -0.7398, 1.785e-07, -0.6122, -0.7907, 0.9951, -0.04032, -0.09, 0.9115, 0.3047, 0.2762, 0.8576, 0.4885, -0.1605, 0.9314, 0.1533, -0.3302, 0.8233, -0.204, -0.5297, 0.9951, -0.04032, -0.09, 0.9314, 0.1533, -0.3302, 0.8153, -0.1689, -0.5538, -0.0123, 0.9119, 0.4103, -0.5275, 0.7788, 0.3394, -0.4987, 0.8658, 0.04117, -2.914e-07, 0.9898, 0.1426, 0.4866, -0.6658, -0.5656, 0.4619, -0.4892, -0.7398, 0.8153, -0.1689, -0.5538, 0.8644, -0.3019, -0.402, -0.5009, 0.8435, 0.194, -0.4987, 0.8658, 0.04117, -0.8456, 0.5103, -0.1569, -0.878, 0.4783, -0.01487, -0.9756, 0.0828, -0.2035, -0.878, 0.4783, -0.01487, -0.8456, 0.5103, -0.1569, -0.9309, 0.1512, -0.3326, -0.8697, -0.4585, -0.1827, -0.9937, -0.002553, -0.1121, -0.9878, 0.02847, -0.153, -0.8638, -0.4041, -0.3009, -0.9937, -0.002553, -0.1121, -0.8855, 0.4619, -0.05136, -0.8856, 0.4643, -0.01124, -0.9878, 0.02847, -0.153, -0.4819, 0.8757, 0.03143, -0.4937, 0.8565, 0.1505, -0.8856, 0.4643, -0.01124, -0.8855, 0.4619, -0.05136, 0.4697, -0.8507, -0.2359, 0.4694, -0.7804, -0.413, 0.8638, -0.4041, -0.3009, 0.8697, -0.4585, -0.1827, -0.8644, -0.3019, -0.402, -0.9756, 0.0828, -0.2035, -0.9309, 0.1512, -0.3326, -0.8153, -0.1689, -0.5538, 0.5571, 0.8119, 0.1746, -1.171e-07, 0.9576, 0.2883, -4.332e-08, 0.9746, 0.224, 0.5665, 0.8138, 0.1298, 0.5571, 0.8119, 0.1746, 0.5665, 0.8138, 0.1298, 0.9145, 0.4035, -0.02933, 0.9053, 0.4234, -0.03314, -0.4866, -0.6658, -0.5656, -0.4694, -0.7804, -0.413, -0.8638, -0.4041, -0.3009, -0.8644, -0.3019, -0.402, -0.4866, -0.6658, -0.5656, 1.279e-07, -0.797, -0.604, -3.471e-08, -0.8991, -0.4377, -0.4694, -0.7804, -0.413, 1.279e-07, -0.797, -0.604, 0.4866, -0.6658, -0.5656, 0.4694, -0.7804, -0.413, -3.471e-08, -0.8991, -0.4377, 0.9758, 0.08834, -0.2, 0.9053, 0.4234, -0.03314, 0.9145, 0.4035, -0.02933, 0.988, 0.03526, -0.1503, 0.8644, -0.3019, -0.402, 0.9758, 0.08834, -0.2, 0.988, 0.03526, -0.1503, 0.8638, -0.4041, -0.3009, -1.171e-07, 0.9576, 0.2883, -0.5009, 0.8435, 0.194, -0.4937, 0.8565, 0.1505, -4.332e-08, 0.9746, 0.224, -2.914e-07, 0.9898, 0.1426, -0.4987, 0.8658, 0.04117, -0.5009, 0.8435, 0.194, -1.171e-07, 0.9576, 0.2883, 0.8153, -0.1689, -0.5538, 0.9314, 0.1533, -0.3302, 0.9758, 0.08834, -0.2, 0.8644, -0.3019, -0.402, 0.9314, 0.1533, -0.3302, 0.8576, 0.4885, -0.1605, 0.9053, 0.4234, -0.03314, 0.9758, 0.08834, -0.2, 1.785e-07, -0.6122, -0.7907, 0.4619, -0.4892, -0.7398, 0.4866, -0.6658, -0.5656, 1.279e-07, -0.797, -0.604, -0.4619, -0.4892, -0.7398, 1.785e-07, -0.6122, -0.7907, 1.279e-07, -0.797, -0.604, -0.4866, -0.6658, -0.5656, -0.4619, -0.4892, -0.7398, -0.4866, -0.6658, -0.5656, -0.8644, -0.3019, -0.402, -0.8153, -0.1689, -0.5538, 0.5212, 0.8527, 0.03379, 0.5571, 0.8119, 0.1746, 0.9053, 0.4234, -0.03314, 0.8576, 0.4885, -0.1605, 0.5212, 0.8527, 0.03379, -2.914e-07, 0.9898, 0.1426, -1.171e-07, 0.9576, 0.2883, 0.5571, 0.8119, 0.1746, -0.8638, -0.4041, -0.3009, -0.9878, 0.02847, -0.153, -0.9756, 0.0828, -0.2035, -0.8644, -0.3019, -0.402, -0.9878, 0.02847, -0.153, -0.8856, 0.4643, -0.01124, -0.878, 0.4783, -0.01487, -0.9756, 0.0828, -0.2035, -0.4937, 0.8565, 0.1505, -0.5009, 0.8435, 0.194, -0.878, 0.4783, -0.01487, -0.8856, 0.4643, -0.01124, 0.4694, -0.7804, -0.413, 0.4866, -0.6658, -0.5656, 0.8644, -0.3019, -0.402, 0.8638, -0.4041, -0.3009, 0.439, -0.2867, 0.8515, 0.4135, -0.4842, 0.7711, 0.7984, -0.1709, 0.5773, 0.7558, 0.07013, 0.651, -0.3602, 0.9314, -0.05252, -0.4034, 0.9139, -0.0457, -0.7801, 0.612, 0.1296, -0.7026, 0.6916, 0.1677, -0.8402, 0.379, 0.3878, -0.7026, 0.6916, 0.1677, -0.7801, 0.612, 0.1296, -0.9229, 0.2092, 0.3232, -0.7558, 0.07013, 0.651, -0.8402, 0.379, 0.3878, -0.9229, 0.2092, 0.3232, -0.8061, -0.1772, 0.5647, 0.4548, 0.8829, -0.1171, 0.002291, 0.9862, -0.1657, 3.256e-07, 0.9916, -0.1291, 0.4034, 0.9139, -0.0457, 0.4548, 0.8829, -0.1171, 0.4034, 0.9139, -0.0457, 0.7801, 0.612, 0.1296, 0.8597, 0.5107, 0.005091, -0.5041, -0.738, 0.4485, -0.4423, -0.4868, 0.7533, -0.8061, -0.1772, 0.5647, -0.8602, -0.3897, 0.3291, -0.5041, -0.738, 0.4485, -0.04136, -0.8681, 0.4946, -0.01577, -0.5925, 0.8054, -0.4423, -0.4868, 0.7533, -0.04136, -0.8681, 0.4946, 0.4423, -0.7616, 0.4737, 0.4135, -0.4842, 0.7711, -0.01577, -0.5925, 0.8054, 0.9883, 0.05743, 0.1414, 0.8597, 0.5107, 0.005091, 0.7801, 0.612, 0.1296, 0.9224, 0.2126, 0.3226, 0.8526, -0.4023, 0.3333, 0.9883, 0.05743, 0.1414, 0.9224, 0.2126, 0.3226, 0.7984, -0.1709, 0.5773, 0.002291, 0.9862, -0.1657, -0.4442, 0.8904, -0.09882, -0.4034, 0.9139, -0.0457, 3.256e-07, 0.9916, -0.1291, 0.002921, 0.9954, -0.09624, -0.4675, 0.8818, -0.06199, -0.4442, 0.8904, -0.09882, 0.002291, 0.9862, -0.1657, 0.871, -0.4786, 0.1107, 0.9993, 0.008126, 0.03646, 0.9883, 0.05743, 0.1414, 0.8526, -0.4023, 0.3333, 0.9993, 0.008126, 0.03646, 0.8779, 0.4783, -0.02409, 0.8597, 0.5107, 0.005091, 0.9883, 0.05743, 0.1414, -0.03875, -0.9799, 0.1957, 0.4582, -0.8721, 0.1715, 0.4423, -0.7616, 0.4737, -0.04136, -0.8681, 0.4946, -0.5065, -0.8409, 0.1904, -0.03875, -0.9799, 0.1957, -0.04136, -0.8681, 0.4946, -0.5041, -0.738, 0.4485, -0.5065, -0.8409, 0.1904, -0.5041, -0.738, 0.4485, -0.8602, -0.3897, 0.3291, -0.8583, -0.4935, 0.1406, 0.466, 0.8815, -0.07552, 0.4548, 0.8829, -0.1171, 0.8597, 0.5107, 0.005091, 0.8779, 0.4783, -0.02409, 0.466, 0.8815, -0.07552, 0.002921, 0.9954, -0.09624, 0.002291, 0.9862, -0.1657, 0.4548, 0.8829, -0.1171, 0.4135, -0.4842, 0.7711, 0.4423, -0.7616, 0.4737, 0.8526, -0.4023, 0.3333, 0.7984, -0.1709, 0.5773, -0.4034, 0.9139, -0.0457, -0.4442, 0.8904, -0.09882, -0.8518, 0.522, 0.04417, -0.7801, 0.612, 0.1296, -0.9229, 0.2092, 0.3232, -0.7801, 0.612, 0.1296, -0.8518, 0.522, 0.04417, -0.9834, 0.0416, 0.1767, -0.8061, -0.1772, 0.5647, -0.9229, 0.2092, 0.3232, -0.9834, 0.0416, 0.1767, -0.8602, -0.3897, 0.3291, 0.4633, 0.8851, -0.04361, 0.0005495, 0.9987, -0.05193, 0.002921, 0.9954, -0.09624, 0.466, 0.8815, -0.07552, 0.4633, 0.8851, -0.04361, 0.466, 0.8815, -0.07552, 0.8779, 0.4783, -0.02409, 0.8781, 0.478, -0.02175, -0.4792, -0.874, 0.08074, -0.5065, -0.8409, 0.1904, -0.8583, -0.4935, 0.1406, -0.8589, -0.5099, 0.04841, -0.4792, -0.874, 0.08074, -0.01296, -0.997, 0.07625, -0.03875, -0.9799, 0.1957, -0.5065, -0.8409, 0.1904, -0.01296, -0.997, 0.07625, 0.4699, -0.8806, 0.06066, 0.4582, -0.8721, 0.1715, -0.03875, -0.9799, 0.1957, 1.0, -0.001843, 0.007031, 0.8781, 0.478, -0.02175, 0.8779, 0.4783, -0.02409, 0.9993, 0.008126, 0.03646, 0.8788, -0.4758, 0.03656, 1.0, -0.001843, 0.007031, 0.9993, 0.008126, 0.03646, 0.871, -0.4786, 0.1107, 0.0005495, 0.9987, -0.05193, -0.4658, 0.8834, -0.05056, -0.4675, 0.8818, -0.06199, 0.002921, 0.9954, -0.09624, 0.4423, -0.7616, 0.4737, 0.4582, -0.8721, 0.1715, 0.871, -0.4786, 0.1107, 0.8526, -0.4023, 0.3333, -0.4442, 0.8904, -0.09882, -0.4675, 0.8818, -0.06199, -0.8749, 0.4843, 0.009555, -0.8518, 0.522, 0.04417, -0.9834, 0.0416, 0.1767, -0.8518, 0.522, 0.04417, -0.8749, 0.4843, 0.009555, -0.9968, -0.02781, 0.07554, -0.8602, -0.3897, 0.3291, -0.9834, 0.0416, 0.1767, -0.9968, -0.02781, 0.07554, -0.8583, -0.4935, 0.1406, 0.8731, -0.4833, 0.06471, 0.9642, -0.1846, -0.1903, 0.972, -0.1766, -0.1549, 0.8622, -0.4857, 0.1441, 2.418e-08, 0.5035, -0.864, -0.4929, 0.3819, -0.7818, -0.5119, 0.4035, -0.7584, -2.938e-07, 0.5245, -0.8514, -0.4929, 0.3819, -0.7818, -0.8711, 0.08053, -0.4845, -0.8706, 0.1186, -0.4776, -0.5119, 0.4035, -0.7584, 0.9642, -0.1846, -0.1903, 0.8711, 0.08053, -0.4845, 0.8706, 0.1186, -0.4776, 0.972, -0.1766, -0.1549, 1.914e-08, 0.9875, -0.1577, -0.3602, 0.9314, -0.05252, -0.4795, 0.7782, -0.4055, 4.347e-08, 0.8553, -0.5181, 0.3602, 0.9314, -0.05252, 1.914e-08, 0.9875, -0.1577, 4.347e-08, 0.8553, -0.5181, 0.4795, 0.7782, -0.4055, -0.7026, 0.6916, 0.1677, -0.8402, 0.379, 0.3878, -0.96, 0.2032, 0.1927, -0.8626, 0.4957, -0.1008, -0.439, -0.2867, 0.8515, 2.874e-08, -0.495, 0.8689, 5.794e-08, -0.6432, 0.7657, -0.4628, -0.5067, 0.7274, 0.7558, 0.07013, 0.651, 0.8402, 0.379, 0.3878, 0.96, 0.2032, 0.1927, 0.8591, -0.1104, 0.4998, -0.8402, 0.379, 0.3878, -0.7558, 0.07013, 0.651, -0.8591, -0.1104, 0.4998, -0.96, 0.2032, 0.1927, -0.3602, 0.9314, -0.05252, -0.7026, 0.6916, 0.1677, -0.8626, 0.4957, -0.1008, -0.4795, 0.7782, -0.4055, 0.439, -0.2867, 0.8515, 0.7558, 0.07013, 0.651, 0.8591, -0.1104, 0.4998, 0.4628, -0.5067, 0.7274, 0.8622, -0.4857, 0.1441, 0.972, -0.1766, -0.1549, 0.6989, 0.5927, 0.4003, 0.6956, 0.2359, 0.6786, -2.938e-07, 0.5245, -0.8514, -0.5119, 0.4035, -0.7584, -0.4257, 0.8961, -0.1258, -3.869e-07, 0.9782, -0.2075, -0.5119, 0.4035, -0.7584, -0.8706, 0.1186, -0.4776, -0.7197, 0.6931, 0.04058, -0.4257, 0.8961, -0.1258, 0.972, -0.1766, -0.1549, 0.8706, 0.1186, -0.4776, 0.7197, 0.6931, 0.04058, 0.6989, 0.5927, 0.4003, 0.4968, -0.7996, 0.3374, 0.8731, -0.4833, 0.06471, 0.8622, -0.4857, 0.1441, 0.4946, -0.7587, 0.424, -0.9642, -0.1846, -0.1903, -0.8731, -0.4833, 0.0647, -0.8622, -0.4857, 0.1441, -0.972, -0.1766, -0.1549, -0.8731, -0.4833, 0.0647, -0.4968, -0.7996, 0.3374, -0.4946, -0.7587, 0.424, -0.8622, -0.4857, 0.1441, -9.756e-08, -0.8926, 0.4509, 0.4968, -0.7996, 0.3374, 0.4946, -0.7587, 0.424, -9.255e-08, -0.8497, 0.5273, 0.4929, 0.3819, -0.7818, 2.418e-08, 0.5035, -0.864, -2.938e-07, 0.5245, -0.8514, 0.5119, 0.4035, -0.7584, -0.4968, -0.7996, 0.3374, -9.756e-08, -0.8926, 0.4509, -9.255e-08, -0.8497, 0.5273, -0.4946, -0.7587, 0.424, 0.8711, 0.08053, -0.4845, 0.4929, 0.3819, -0.7818, 0.5119, 0.4035, -0.7584, 0.8706, 0.1186, -0.4776, -0.8711, 0.08053, -0.4845, -0.9642, -0.1846, -0.1903, -0.972, -0.1766, -0.1549, -0.8706, 0.1186, -0.4776, 1.207e-08, 0.8074, 0.59, -0.6989, 0.5927, 0.4003, -0.6956, 0.2358, 0.6786, 0.6956, 0.2359, 0.6786, 0.6989, 0.5927, 0.4003, 1.207e-08, 0.8074, 0.59, 1.207e-08, 0.8074, 0.59, -3.869e-07, 0.9782, -0.2075, -0.4257, 0.8961, -0.1258, 1.207e-08, 0.8074, 0.59, 0.4257, 0.8961, -0.1258, -3.869e-07, 0.9782, -0.2075, 0.4946, -0.7587, 0.424, 0.8622, -0.4857, 0.1441, 0.6956, 0.2359, 0.6786, 0.4006, 0.03867, 0.9155, -0.972, -0.1766, -0.1549, -0.8622, -0.4857, 0.1441, -0.6956, 0.2358, 0.6786, -0.6989, 0.5927, 0.4003, -0.8622, -0.4857, 0.1441, -0.4946, -0.7587, 0.424, -0.4005, 0.03867, 0.9155, -0.6956, 0.2358, 0.6786, -9.255e-08, -0.8497, 0.5273, 0.4946, -0.7587, 0.424, 0.4006, 0.03867, 0.9155, 1.372e-08, -0.01597, 0.9999, 0.5119, 0.4035, -0.7584, -2.938e-07, 0.5245, -0.8514, -3.869e-07, 0.9782, -0.2075, 0.4257, 0.8961, -0.1258, -0.4946, -0.7587, 0.424, -9.255e-08, -0.8497, 0.5273, 1.372e-08, -0.01597, 0.9999, -0.4005, 0.03867, 0.9155, 0.8706, 0.1186, -0.4776, 0.5119, 0.4035, -0.7584, 0.4257, 0.8961, -0.1258, 0.7197, 0.6931, 0.04058, -0.8706, 0.1186, -0.4776, -0.972, -0.1766, -0.1549, -0.6989, 0.5927, 0.4003, -0.7197, 0.6931, 0.04058, -0.8626, 0.4957, -0.1008, -0.96, 0.2032, 0.1927, -0.9642, -0.1846, -0.1903, -0.8711, 0.08053, -0.4845, 0.8626, 0.4957, -0.1008, 0.4795, 0.7782, -0.4055, 0.4929, 0.3819, -0.7818, 0.8711, 0.08053, -0.4845, -0.4628, -0.5067, 0.7274, 5.794e-08, -0.6432, 0.7657, -9.756e-08, -0.8926, 0.4509, -0.4968, -0.7996, 0.3374, 0.4795, 0.7782, -0.4055, 4.347e-08, 0.8553, -0.5181, 2.418e-08, 0.5035, -0.864, 0.4929, 0.3819, -0.7818, 5.794e-08, -0.6432, 0.7657, 0.4628, -0.5067, 0.7274, 0.4968, -0.7996, 0.3374, -9.756e-08, -0.8926, 0.4509, -0.8591, -0.1104, 0.4998, -0.4628, -0.5067, 0.7274, -0.4968, -0.7996, 0.3374, -0.8731, -0.4833, 0.0647, -0.96, 0.2032, 0.1927, -0.8591, -0.1104, 0.4998, -0.8731, -0.4833, 0.0647, -0.9642, -0.1846, -0.1903, 0.4628, -0.5067, 0.7274, 0.8591, -0.1104, 0.4998, 0.8731, -0.4833, 0.06471, 0.4968, -0.7996, 0.3374, 0.96, 0.2032, 0.1927, 0.8626, 0.4957, -0.1008, 0.8711, 0.08053, -0.4845, 0.9642, -0.1846, -0.1903, -0.4795, 0.7782, -0.4055, -0.8626, 0.4957, -0.1008, -0.8711, 0.08053, -0.4845, -0.4929, 0.3819, -0.7818, 4.347e-08, 0.8553, -0.5181, -0.4795, 0.7782, -0.4055, -0.4929, 0.3819, -0.7818, 2.418e-08, 0.5035, -0.864, 0.8591, -0.1104, 0.4998, 0.96, 0.2032, 0.1927, 0.9642, -0.1846, -0.1903, 0.8731, -0.4833, 0.06471, -0.533, 0.8446, 0.04974, -0.01464, 0.9979, 0.06281, 0.06713, 0.649, -0.7578, 0.06713, 0.649, -0.7578, 0.8371, 0.5117, -0.1937, 0.8169, 0.3039, -0.4901, -0.6692, 0.2279, -0.7073, -0.6252, 0.5081, -0.5923, 0.06713, 0.649, -0.7578, 0.06713, 0.649, -0.7578, -0.01464, 0.9979, 0.06281, 0.6468, 0.7626, -0.007559, -0.9411, 0.3332, 0.05845, -0.5275, 0.7788, 0.3394, -0.533, 0.8446, 0.04974, -0.8601, 0.4691, -0.2005, -0.5085, -0.4127, -0.7557, -0.8384, -0.1308, -0.5292, -0.6692, 0.2279, -0.7073, -0.3552, 0.009677, -0.9348, 0.8233, -0.204, -0.5297, 0.4849, -0.4272, -0.7631, 0.3367, 0.02058, -0.9414, 0.8169, 0.3039, -0.4901, 0.4731, 0.7766, 0.416, 0.9115, 0.3047, 0.2762, 0.9959, 0.09097, -0.0003997, 0.6468, 0.7626, -0.007559, 0.9115, 0.3047, 0.2762, 0.9951, -0.04032, -0.09, 0.8371, 0.5117, -0.1937, 0.9959, 0.09097, -0.0003997, -0.965, 0.07455, -0.2514, -0.9411, 0.3332, 0.05845, -0.8601, 0.4691, -0.2005, -0.6252, 0.5081, -0.5923, 0.4849, -0.4272, -0.7631, 0.00338, -0.5542, -0.8324, 0.01157, -0.3062, -0.9519, 0.3367, 0.02058, -0.9414, -0.8384, -0.1308, -0.5292, -0.965, 0.07455, -0.2514, -0.6252, 0.5081, -0.5923, -0.6692, 0.2279, -0.7073, 0.01157, -0.3062, -0.9519, 0.06713, 0.649, -0.7578, 0.3367, 0.02058, -0.9414, 0.01157, -0.3062, -0.9519, -0.3552, 0.009677, -0.9348, 0.06713, 0.649, -0.7578, -0.3552, 0.009677, -0.9348, -0.6692, 0.2279, -0.7073, 0.06713, 0.649, -0.7578, -0.6252, 0.5081, -0.5923, -0.8601, 0.4691, -0.2005, 0.06713, 0.649, -0.7578, -0.8601, 0.4691, -0.2005, -0.533, 0.8446, 0.04974, 0.06713, 0.649, -0.7578, 0.06713, 0.649, -0.7578, 0.6468, 0.7626, -0.007559, 0.9959, 0.09097, -0.0003997, 0.8371, 0.5117, -0.1937, 0.06713, 0.649, -0.7578, 0.9959, 0.09097, -0.0003997, 0.3367, 0.02058, -0.9414, 0.06713, 0.649, -0.7578, 0.8169, 0.3039, -0.4901, 0.7197, 0.6931, 0.04058, 0.4257, 0.8961, -0.1258, 1.207e-08, 0.8074, 0.59, 0.6989, 0.5927, 0.4003, 0.7197, 0.6931, 0.04058, 1.207e-08, 0.8074, 0.59, 1.372e-08, -0.01597, 0.9999, 0.4006, 0.03867, 0.9155, 1.207e-08, 0.8074, 0.59, 0.4006, 0.03867, 0.9155, 0.6956, 0.2359, 0.6786, 1.207e-08, 0.8074, 0.59, 1.372e-08, -0.01597, 0.9999, 1.207e-08, 0.8074, 0.59, -0.4005, 0.03867, 0.9155, -0.4005, 0.03867, 0.9155, 1.207e-08, 0.8074, 0.59, -0.6956, 0.2358, 0.6786, 1.207e-08, 0.8074, 0.59, -0.4257, 0.8961, -0.1258, -0.7197, 0.6931, 0.04058, -0.6989, 0.5927, 0.4003, 1.207e-08, 0.8074, 0.59, -0.7197, 0.6931, 0.04058])] * 3)])

# ---- objects
ob_banana = bpy.data.objects.new('Banana', me_cube)

# ---- transforms, parenting, visibility, modifiers, constraints
ob_banana.location = (0.0, 0.0, 0.0)
ob_banana.rotation_euler = (0.5236, 3.142, 2.822e-07)
ob_banana.lineart.crease_threshold = 0.0

# ---- collection membership
col_collection.objects.link(ob_banana)

# ---- scene / render settings (as saved in the file)
scene.frame_start = 1; scene.frame_end = 250; scene.frame_set(1)
scene.render.engine = 'BLENDER_EEVEE_NEXT'
scene.render.film_transparent = True
scene.cycles.use_denoising = False
scene.cycles.samples = 128
scene.cycles.sampling_pattern = 'TABULATED_SOBOL'
scene.cycles.use_adaptive_sampling = False
scene.cycles.use_light_tree = False
scene.eevee.use_raytracing = True
scene.view_settings.view_transform = 'Filmic'
bpy.context.view_layer.update()

# ---- added for rendering (the .blend has no active camera and no usable light): camera, sun
cam_auto = bpy.data.cameras.new('AutoCamera')
cam_auto.lens = 50.0
cam_auto.sensor_width = 36.0
cam_auto.clip_end = 1000.0
ob_auto_camera = bpy.data.objects.new('AutoCamera', cam_auto)
scene.collection.objects.link(ob_auto_camera)
ob_auto_camera.location = (0.475123, -0.572681, 0.398644)
ob_auto_camera.rotation_euler = (1.09748, -7.21219e-08, 0.694738)
scene.camera = ob_auto_camera
light_auto_sun = bpy.data.lights.new('AutoSun', 'SUN')
light_auto_sun.energy = 3.0
light_auto_sun.angle = 0.0523599
ob_auto_sun = bpy.data.objects.new('AutoSun', light_auto_sun)
scene.collection.objects.link(ob_auto_sun)
ob_auto_sun.rotation_euler = (0.872665, 0.174533, 0.523599)
bpy.context.view_layer.update()
